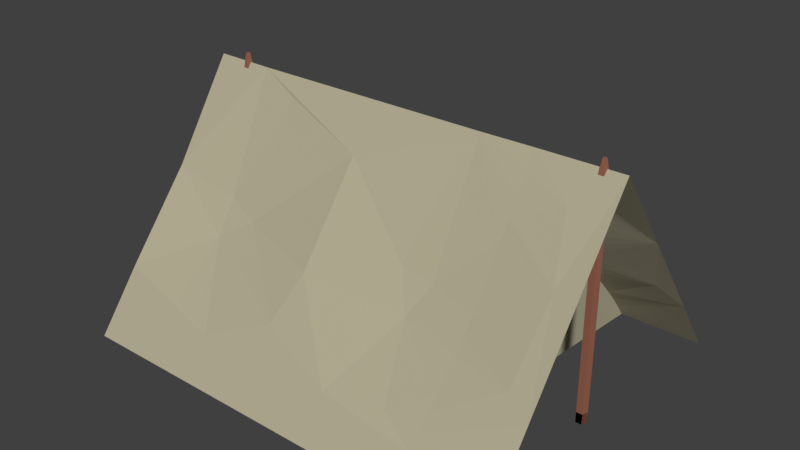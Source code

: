 # Source: tent.blend  (saved by Blender 2.79.0; exported with 4.5.12 LTS)
import bpy
from mathutils import Matrix  # noqa: F401  (used for matrix-valued properties, if any)

bpy.ops.wm.read_factory_settings(use_empty=True)
scene = bpy.context.scene
scene.name = 'Scene'

# ---- collections
col_collection_1 = bpy.data.collections.new('Collection 1'); scene.collection.children.link(col_collection_1)

# ---- materials (node trees are filled in below, after node groups)
mat_tent = bpy.data.materials.new('tent')
mat_tent.alpha_threshold = 0.0
mat_tent.use_transparent_shadow = False
mat_tent.diffuse_color = (0.448, 0.4131, 0.2895, 1.0)
mat_tent.roughness = 0.5
mat_tent.specular_intensity = 0.0
mat_poles = bpy.data.materials.new('poles')
mat_poles.alpha_threshold = 0.0
mat_poles.use_transparent_shadow = False
mat_poles.diffuse_color = (0.2957, 0.1161, 0.07724, 1.0)
mat_poles.roughness = 0.5
mat_poles.specular_intensity = 0.0

# ---- material node trees

# ---- world
world_world = bpy.data.worlds.new('World'); scene.world = world_world
world_world.color = (0.05088, 0.05088, 0.05088)
world_world.use_sun_shadow = False
world_world.sun_shadow_jitter_overblur = 0.0
world_world.cycles.sampling_method = 'MANUAL'

# ---- meshes
me_plane = bpy.data.meshes.new('Plane')
me_plane.from_pydata([(1.0, 1.0, 6.003e-05), (0.48, 0.5586, 0.3875), (0.4511, -0.7954, 0.2027), (0.4511, 0.8579, 0.1361), (1.0, -1.0, 1.439e-08), (-1.0, 1.0, 0.0001643), (0.5, -1.0, 1.13e-08), (-0.1297, -0.5434, 0.4689), (-1.0, 0.7541, 0.2584), (1.0, -0.6755, 0.346), (0.04114, 0.8313, 0.1728), (0.3531, -0.5006, 0.4414), (0.1753, -0.8353, 0.1729), (-0.6568, -0.5035, 0.4394), (-0.5787, 0.447, 0.5006), (-0.4897, 0.8597, 0.1326), (0.8225, -0.1163, 0.9396), (-1.0, -1.0, 1.266e-05), (-1.0, 0.488, 0.5243), (0.625, 1.0, 0.0), (0.625, 0.0, 1.065), (0.625, -0.5, 0.4719), (0.625, 0.5, 0.4692), (0.625, 0.25, 0.7705), (0.625, -0.75, 0.2506), (0.625, -0.25, 0.7574), (-0.3465, 1.0, 0.0001207), (0.625, 0.75, 0.2379), (0.625, -1.0, 0.0), (-0.9999, -0.7492, 0.2601), (1.0, 0.7388, 0.2786), (1.0, -0.0007148, 1.066), (-0.7339, -0.0004993, 1.063), (1.0, 0.3456, 0.6966), (0.9091, 0.6314, 0.3821), (0.3639, 0.4337, 0.5141), (0.4597, 0.09734, 0.9564), (-0.6022, 0.09825, 0.9553), (-0.1424, 0.8364, 0.1713), (-0.5378, -0.06128, 0.9892), (0.3822, -0.0006628, 1.063), (0.4136, -0.3864, 0.5647), (0.625, 0.625, 0.3466), (0.625, -0.375, 0.6051), (0.2539, -0.3724, 0.5869), (0.625, -0.875, 0.1328), (-0.4323, 0.569, 0.3733), (-1.0, 0.2481, 0.7983), (0.625, 0.125, 0.9264), (0.625, 0.375, 0.6129), (-0.3857, 0.4111, 0.5513), (0.625, -0.625, 0.358), (0.625, -0.125, 0.9163), (0.625, 0.875, 0.1275), (0.625, 0.8125, 0.184), (0.625, 0.9375, 0.06625), (0.625, -0.1875, 0.8371), (0.625, -0.0625, 0.993), (-0.1815, -0.7291, 0.2862), (0.8842, -0.6134, 0.4025), (0.625, -0.6875, 0.3045), (0.625, -0.5625, 0.4132), (-0.1329, 0.4947, 0.4915), (0.625, 0.3125, 0.6909), (0.625, 0.4375, 0.5385), (0.0005681, 0.4257, 0.5689), (0.1005, 0.1162, 0.9406), (0.625, 0.0625, 0.9983), (0.625, 0.1875, 0.8497), (-0.627, 0.5913, 0.3599), (0.625, -0.9375, 0.06657), (0.625, -0.8125, 0.1941), (-0.4711, -0.8464, 0.1609), (-1.0, -0.002462, 1.068), (-0.6668, -0.3726, 0.5807), (-1.0, -0.3622, 0.636), (-0.5169, -0.4218, 0.5279), (-0.1216, -0.1761, 0.8739), (0.8986, -0.3316, 0.6984), (0.625, -0.4375, 0.5357), (0.625, -0.3125, 0.6795), (0.3101, 0.571, 0.3713), (0.625, 0.5625, 0.4054), (0.625, 0.6875, 0.2914), (-0.6939, -0.7879, 0.2093), (-0.2187, 0.1403, 0.9102), (0.5639, 0.007337, 0.0), (0.594, 0.5037, 0.0), (0.625, 0.487, 0.4836), (0.625, -0.4623, 0.5104), (-0.8438, 0.02973, 0.005019), (-0.8438, 0.02973, 0.05224), (-0.8214, 0.009186, 0.005019), (-0.8214, 0.009186, 0.05224), (-0.8299, -0.02405, 0.005019), (-0.8299, -0.02405, 0.05224), (-0.8577, -0.02405, 0.005019), (-0.8577, -0.02405, 0.05224), (-0.8663, 0.009186, 0.005019), (-0.8663, 0.009186, 0.05224), (-0.8438, 0.02973, 0.005019), (-0.8438, 0.02973, 0.05224), (-0.8214, 0.009186, 0.005019), (-0.8214, 0.009186, 0.05224), (-0.8299, -0.02405, 0.005019), (-0.8299, -0.02405, 0.05224), (-0.8577, -0.02405, 0.005019), (-0.8577, -0.02405, 0.05224), (-0.8663, 0.009186, 0.005019), (-0.8663, 0.009186, 0.05224), (-0.8438, 0.02973, 1.03), (-0.8214, 0.009186, 1.03), (-0.8299, -0.02405, 1.03), (-0.8577, -0.02405, 1.03), (-0.8663, 0.009186, 1.03), (-0.8438, 0.01103, 1.105), (-0.8355, 0.00341, 1.105), (-0.8387, -0.008927, 1.105), (-0.849, -0.008927, 1.105), (-0.8522, 0.00341, 1.105), (0.9017, 0.02973, 0.005019), (0.9017, 0.02973, 0.05224), (0.9242, 0.009186, 0.005019), (0.9242, 0.009186, 0.05224), (0.9156, -0.02405, 0.005019), (0.9156, -0.02405, 0.05224), (0.8878, -0.02405, 0.005019), (0.8878, -0.02405, 0.05224), (0.8792, 0.009186, 0.005019), (0.8792, 0.009186, 0.05224), (0.9017, 0.02973, 0.005019), (0.9017, 0.02973, 0.05224), (0.9242, 0.009186, 0.005019), (0.9242, 0.009186, 0.05224), (0.9156, -0.02405, 0.005019), (0.9156, -0.02405, 0.05224), (0.8878, -0.02405, 0.005019), (0.8878, -0.02405, 0.05224), (0.8792, 0.009186, 0.005019), (0.8792, 0.009186, 0.05224), (0.9017, 0.02973, 1.03), (0.9242, 0.009186, 1.03), (0.9156, -0.02405, 1.03), (0.8878, -0.02405, 1.03), (0.8792, 0.009186, 1.03), (0.9017, 0.01103, 1.105), (0.91, 0.00341, 1.105), (0.9069, -0.008927, 1.105), (0.8966, -0.008927, 1.105), (0.8934, 0.00341, 1.105)], [], [(77, 40, 32), (46, 15, 69), (10, 38, 62), (83, 34, 27), (82, 34, 42), (78, 25, 80), (78, 43, 79), (7, 44, 77), (72, 13, 84), (9, 45, 70), (46, 38, 15), (69, 8, 18), (15, 26, 8), (68, 33, 23), (63, 33, 49), (50, 62, 46), (59, 21, 61), (59, 51, 60), (77, 32, 39), (57, 16, 20), (16, 52, 56), (27, 34, 54), (53, 30, 55), (31, 16, 78), (16, 57, 52), (58, 12, 7), (58, 13, 72), (7, 76, 58), (59, 60, 24), (59, 61, 51), (85, 62, 50), (65, 62, 85), (23, 33, 63), (49, 33, 64), (35, 65, 66), (20, 31, 67), (48, 33, 68), (32, 37, 73), (40, 66, 32), (32, 66, 37), (26, 5, 8), (12, 11, 7), (9, 71, 45), (29, 13, 75), (74, 39, 32), (76, 39, 74), (75, 74, 32), (76, 74, 13), (11, 41, 44), (27, 3, 1, 83), (78, 80, 43), (35, 1, 81), (81, 10, 65), (22, 34, 82), (42, 34, 83), (46, 62, 38), (36, 35, 66), (15, 38, 26), (20, 16, 31), (66, 65, 85), (81, 1, 3), (10, 3, 38), (77, 44, 40), (7, 77, 76), (75, 13, 74), (12, 58, 72), (29, 84, 13), (33, 48, 67, 31), (65, 10, 62), (35, 81, 65), (34, 22, 88, 64, 33), (0, 19, 55, 30), (30, 53, 54, 34), (55, 26, 3, 53), (3, 54, 53), (3, 27, 54), (26, 55, 19), (40, 41, 25, 56), (56, 52, 40), (56, 25, 78, 16), (11, 2, 60, 51), (57, 20, 40), (52, 57, 40), (76, 77, 39), (58, 76, 13), (50, 14, 37, 85), (24, 60, 2), (61, 21, 11), (51, 61, 11), (63, 35, 36, 23), (14, 50, 46), (35, 63, 49), (88, 22, 1, 35, 64), (67, 36, 40, 20), (35, 49, 64), (40, 36, 66), (36, 67, 48), (12, 6, 28, 70), (36, 68, 23), (36, 48, 68), (47, 14, 18), (73, 37, 47), (37, 66, 85), (14, 46, 69), (14, 69, 18), (12, 2, 11), (70, 45, 12), (70, 28, 4, 9), (2, 12, 45, 71), (71, 24, 2), (72, 17, 6, 12), (17, 72, 29), (29, 72, 84), (78, 59, 9, 31), (75, 32, 73), (44, 41, 40), (7, 11, 44), (79, 43, 41), (89, 79, 41, 11, 21), (59, 78, 79, 89, 21), (80, 25, 41), (43, 80, 41), (3, 26, 38), (34, 33, 30), (1, 82, 42), (1, 22, 82), (1, 42, 83), (81, 3, 10), (69, 15, 8), (37, 14, 47), (24, 71, 9, 59), (51, 60, 24, 71, 45, 70, 28, 6, 86, 89, 21, 61), (63, 23, 68, 48, 67, 20, 86, 88, 64, 49), (86, 87, 19, 55, 53, 54, 27, 83, 42, 82, 22, 88), (43, 79, 89, 86, 20, 57, 52, 56, 25, 80), (90, 92, 93, 91), (92, 94, 95, 93), (94, 96, 97, 95), (93, 95, 97, 99, 91), (96, 98, 99, 97), (98, 90, 91, 99), (90, 98, 96, 94, 92), (100, 101, 103, 102), (102, 103, 105, 104), (104, 105, 107, 106), (109, 107, 113, 114), (106, 107, 109, 108), (108, 109, 101, 100), (100, 102, 104, 106, 108), (114, 113, 118, 119), (105, 103, 111, 112), (101, 109, 114, 110), (103, 101, 110, 111), (107, 105, 112, 113), (116, 115, 119, 118, 117), (112, 111, 116, 117), (110, 114, 119, 115), (113, 112, 117, 118), (111, 110, 115, 116), (120, 122, 123, 121), (122, 124, 125, 123), (124, 126, 127, 125), (123, 125, 127, 129, 121), (126, 128, 129, 127), (128, 120, 121, 129), (120, 128, 126, 124, 122), (130, 131, 133, 132), (132, 133, 135, 134), (134, 135, 137, 136), (139, 137, 143, 144), (136, 137, 139, 138), (138, 139, 131, 130), (130, 132, 134, 136, 138), (144, 143, 148, 149), (135, 133, 141, 142), (131, 139, 144, 140), (133, 131, 140, 141), (137, 135, 142, 143), (146, 145, 149, 148, 147), (142, 141, 146, 147), (140, 144, 149, 145), (143, 142, 147, 148), (141, 140, 145, 146)])
me_plane.polygons.foreach_set('material_index', [0, 0, 0, 0, 0, 0, 0, 0, 0, 0, 0, 0, 0, 0, 0, 0, 0, 0, 0, 0, 0, 0, 0, 0, 0, 0, 0, 0, 0, 0, 0, 0, 0, 0, 0, 0, 0, 0, 0, 0, 0, 0, 0, 0, 0, 0, 0, 0, 0, 0, 0, 0, 0, 0, 0, 0, 0, 0, 0, 0, 0, 0, 0, 0, 0, 0, 0, 0, 0, 0, 0, 0, 0, 0, 0, 0, 0, 0, 0, 0, 0, 0, 0, 0, 0, 0, 0, 0, 0, 0, 0, 0, 0, 0, 0, 0, 0, 0, 0, 0, 0, 0, 0, 0, 0, 0, 0, 0, 0, 0, 0, 0, 0, 0, 0, 0, 0, 0, 0, 0, 0, 0, 0, 0, 0, 0, 0, 0, 0, 0, 0, 0, 0, 0, 0, 1, 1, 1, 1, 1, 1, 1, 1, 1, 1, 1, 1, 1, 1, 1, 1, 1, 1, 1, 1, 1, 1, 1, 1, 1, 1, 1, 1, 1, 1, 1, 1, 1, 1, 1, 1, 1, 1, 1, 1, 1, 1, 1, 1, 1, 1, 1, 1])
me_plane.materials.append(mat_tent)
me_plane.materials.append(mat_poles)
me_plane.use_remesh_preserve_volume = False
me_plane.use_remesh_preserve_attributes = False
me_plane.use_mirror_vertex_groups = False
me_plane.update()

# ---- objects
ob_tent = bpy.data.objects.new('tent', me_plane)

# ---- transforms, parenting, visibility, modifiers, constraints
ob_tent.location = (0.0, 0.0, 0.0)
ob_tent.scale = (4.01, 3.185, 4.01)
ob_tent.lineart.crease_threshold = 0.0

# ---- collection membership
col_collection_1.objects.link(ob_tent)

# ---- scene / render settings (as saved in the file)
scene.frame_start = 1; scene.frame_end = 250; scene.frame_set(1)
scene.render.engine = 'BLENDER_EEVEE_NEXT'
scene.render.resolution_percentage = 50
scene.render.dither_intensity = 0.0
scene.cycles.use_denoising = False
scene.cycles.samples = 128
scene.cycles.sampling_pattern = 'TABULATED_SOBOL'
scene.cycles.use_adaptive_sampling = False
scene.cycles.use_light_tree = False
scene.cycles.blur_glossy = 0.0
scene.cycles.sample_clamp_indirect = 0.0
scene.view_settings.view_transform = 'Standard'
bpy.context.view_layer.update()

# ---- added for rendering (the .blend has no active camera and no usable light): camera, sun
cam_auto = bpy.data.cameras.new('AutoCamera')
cam_auto.lens = 50.0
cam_auto.sensor_width = 36.0
cam_auto.clip_end = 1000.0
ob_auto_camera = bpy.data.objects.new('AutoCamera', cam_auto)
scene.collection.objects.link(ob_auto_camera)
ob_auto_camera.location = (10.3262, -12.3916, 10.477)
ob_auto_camera.rotation_euler = (1.09748, -7.21219e-08, 0.694738)
scene.camera = ob_auto_camera
light_auto_sun = bpy.data.lights.new('AutoSun', 'SUN')
light_auto_sun.energy = 3.0
light_auto_sun.angle = 0.0523599
ob_auto_sun = bpy.data.objects.new('AutoSun', light_auto_sun)
scene.collection.objects.link(ob_auto_sun)
ob_auto_sun.rotation_euler = (0.872665, 0.174533, 0.523599)
bpy.context.view_layer.update()
